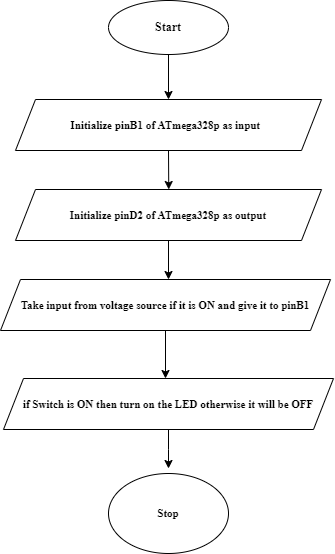

The diagram above was exported from draw.io. Its source (the exported page's mxGraphModel, read from the mxfile embedded in the PNG):
<mxGraphModel dx="1093" dy="515" grid="1" gridSize="9" guides="1" tooltips="1" connect="1" arrows="1" fold="1" page="1" pageScale="1" pageWidth="827" pageHeight="1169" background="#FFFFFF" math="0" shadow="0">
  <root>
    <mxCell id="0" />
    <mxCell id="1" parent="0" />
    <mxCell id="X9cxKa1cb2YpQNbh3Y_G-13" style="edgeStyle=orthogonalEdgeStyle;rounded=0;orthogonalLoop=1;jettySize=auto;html=1;fontFamily=Times New Roman;fontSize=12;" edge="1" parent="1" source="X9cxKa1cb2YpQNbh3Y_G-1">
      <mxGeometry relative="1" as="geometry">
        <mxPoint x="393.0000000000002" y="171" as="targetPoint" />
      </mxGeometry>
    </mxCell>
    <mxCell id="X9cxKa1cb2YpQNbh3Y_G-1" value="&lt;font style=&quot;font-size: 12px&quot;&gt;Start&lt;/font&gt;" style="ellipse;whiteSpace=wrap;html=1;fontFamily=Times New Roman;fontSize=11;gradientColor=#ffffff;fontStyle=1" vertex="1" parent="1">
      <mxGeometry x="333" y="72" width="120" height="54" as="geometry" />
    </mxCell>
    <mxCell id="X9cxKa1cb2YpQNbh3Y_G-14" style="edgeStyle=orthogonalEdgeStyle;rounded=0;orthogonalLoop=1;jettySize=auto;html=1;exitX=0.5;exitY=1;exitDx=0;exitDy=0;fontFamily=Times New Roman;fontSize=12;" edge="1" parent="1" source="X9cxKa1cb2YpQNbh3Y_G-3">
      <mxGeometry relative="1" as="geometry">
        <mxPoint x="393.25" y="261" as="targetPoint" />
      </mxGeometry>
    </mxCell>
    <mxCell id="X9cxKa1cb2YpQNbh3Y_G-3" value="Initialize pinB1 of ATmega328p as input&amp;nbsp;&amp;nbsp;" style="shape=parallelogram;perimeter=parallelogramPerimeter;whiteSpace=wrap;html=1;fixedSize=1;fontFamily=Times New Roman;fontSize=11;gradientColor=#ffffff;fontStyle=1" vertex="1" parent="1">
      <mxGeometry x="240" y="171" width="306" height="51" as="geometry" />
    </mxCell>
    <mxCell id="X9cxKa1cb2YpQNbh3Y_G-15" style="edgeStyle=orthogonalEdgeStyle;rounded=0;orthogonalLoop=1;jettySize=auto;html=1;fontFamily=Times New Roman;fontSize=12;" edge="1" parent="1" source="X9cxKa1cb2YpQNbh3Y_G-6">
      <mxGeometry relative="1" as="geometry">
        <mxPoint x="393.0000000000002" y="351" as="targetPoint" />
      </mxGeometry>
    </mxCell>
    <mxCell id="X9cxKa1cb2YpQNbh3Y_G-6" value="&lt;span&gt;Initialize pinD2 of ATmega328p as output&lt;/span&gt;" style="shape=parallelogram;perimeter=parallelogramPerimeter;whiteSpace=wrap;html=1;fixedSize=1;fontFamily=Times New Roman;fontSize=11;gradientColor=#ffffff;fontStyle=1" vertex="1" parent="1">
      <mxGeometry x="240" y="261" width="306" height="51" as="geometry" />
    </mxCell>
    <mxCell id="X9cxKa1cb2YpQNbh3Y_G-16" style="edgeStyle=orthogonalEdgeStyle;rounded=0;orthogonalLoop=1;jettySize=auto;html=1;fontFamily=Times New Roman;fontSize=12;" edge="1" parent="1" source="X9cxKa1cb2YpQNbh3Y_G-10">
      <mxGeometry relative="1" as="geometry">
        <mxPoint x="390" y="450" as="targetPoint" />
      </mxGeometry>
    </mxCell>
    <mxCell id="X9cxKa1cb2YpQNbh3Y_G-10" value="Take input from voltage source if it is ON and give it to pinB1" style="shape=parallelogram;perimeter=parallelogramPerimeter;whiteSpace=wrap;html=1;fixedSize=1;fontFamily=Times New Roman;fontSize=11;gradientColor=#ffffff;fontStyle=1" vertex="1" parent="1">
      <mxGeometry x="225" y="351" width="330" height="51" as="geometry" />
    </mxCell>
    <mxCell id="X9cxKa1cb2YpQNbh3Y_G-18" style="edgeStyle=orthogonalEdgeStyle;rounded=0;orthogonalLoop=1;jettySize=auto;html=1;fontFamily=Times New Roman;fontSize=12;" edge="1" parent="1" source="X9cxKa1cb2YpQNbh3Y_G-11">
      <mxGeometry relative="1" as="geometry">
        <mxPoint x="392.9999999999998" y="540" as="targetPoint" />
      </mxGeometry>
    </mxCell>
    <mxCell id="X9cxKa1cb2YpQNbh3Y_G-11" value="if Switch is ON then turn on the LED otherwise it will be OFF" style="shape=parallelogram;perimeter=parallelogramPerimeter;whiteSpace=wrap;html=1;fixedSize=1;fontFamily=Times New Roman;fontSize=11;gradientColor=#ffffff;fontStyle=1;labelBackgroundColor=default;" vertex="1" parent="1">
      <mxGeometry x="228" y="450" width="330" height="51" as="geometry" />
    </mxCell>
    <mxCell id="X9cxKa1cb2YpQNbh3Y_G-12" value="&lt;b&gt;Stop&lt;/b&gt;" style="ellipse;whiteSpace=wrap;html=1;fontFamily=Times New Roman;fontSize=11;gradientColor=#ffffff;" vertex="1" parent="1">
      <mxGeometry x="333" y="545" width="120" height="80" as="geometry" />
    </mxCell>
  </root>
</mxGraphModel>